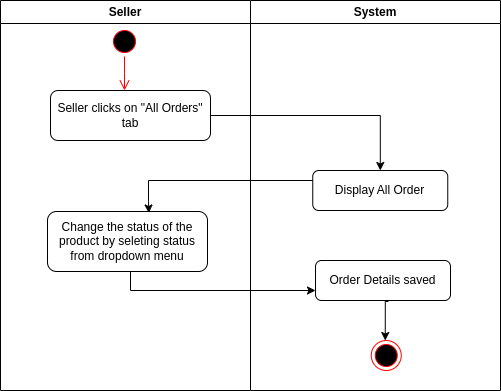

The diagram above was exported from draw.io. Its source (the exported page's mxGraphModel, read from the mxfile embedded in the PNG):
<mxGraphModel dx="880" dy="447" grid="1" gridSize="10" guides="1" tooltips="1" connect="1" arrows="1" fold="1" page="1" pageScale="1" pageWidth="850" pageHeight="1100" math="0" shadow="0">
  <root>
    <mxCell id="0" />
    <mxCell id="1" parent="0" />
    <mxCell id="zWRb7PBaX10o_pEJsEJu-1" value="Seller" style="swimlane;whiteSpace=wrap;html=1;" parent="1" vertex="1">
      <mxGeometry x="190" y="70" width="250" height="390" as="geometry" />
    </mxCell>
    <mxCell id="zWRb7PBaX10o_pEJsEJu-3" value="" style="ellipse;html=1;shape=startState;fillColor=#000000;strokeColor=#ff0000;" parent="zWRb7PBaX10o_pEJsEJu-1" vertex="1">
      <mxGeometry x="109" y="26" width="30" height="30" as="geometry" />
    </mxCell>
    <mxCell id="zWRb7PBaX10o_pEJsEJu-6" value="&lt;font style=&quot;font-size: 12px;&quot;&gt;Seller clicks on &quot;All Orders&quot; tab&lt;/font&gt;" style="rounded=1;whiteSpace=wrap;html=1;" parent="zWRb7PBaX10o_pEJsEJu-1" vertex="1">
      <mxGeometry x="50" y="90" width="160" height="50" as="geometry" />
    </mxCell>
    <mxCell id="MOfvepdTFCCwlAkJiGLR-2" value="Change the status of the product by seleting status from dropdown menu" style="rounded=1;whiteSpace=wrap;html=1;" parent="zWRb7PBaX10o_pEJsEJu-1" vertex="1">
      <mxGeometry x="47" y="211" width="160" height="60" as="geometry" />
    </mxCell>
    <mxCell id="zWRb7PBaX10o_pEJsEJu-2" value="System" style="swimlane;whiteSpace=wrap;html=1;" parent="1" vertex="1">
      <mxGeometry x="440" y="70" width="250" height="390" as="geometry" />
    </mxCell>
    <mxCell id="zWRb7PBaX10o_pEJsEJu-8" value="&lt;font style=&quot;font-size: 12px;&quot;&gt;Display All Order&lt;/font&gt;" style="rounded=1;whiteSpace=wrap;html=1;" parent="zWRb7PBaX10o_pEJsEJu-2" vertex="1">
      <mxGeometry x="62.25" y="170" width="135" height="40" as="geometry" />
    </mxCell>
    <mxCell id="zWRb7PBaX10o_pEJsEJu-24" value="" style="ellipse;html=1;shape=endState;fillColor=#000000;strokeColor=#ff0000;" parent="zWRb7PBaX10o_pEJsEJu-2" vertex="1">
      <mxGeometry x="120.75" y="340" width="30" height="30" as="geometry" />
    </mxCell>
    <mxCell id="TcU6htpNGeKU1NOr74Oy-1" style="edgeStyle=orthogonalEdgeStyle;rounded=0;orthogonalLoop=1;jettySize=auto;html=1;" edge="1" parent="zWRb7PBaX10o_pEJsEJu-2">
      <mxGeometry relative="1" as="geometry">
        <mxPoint x="137.5" y="300" as="sourcePoint" />
        <mxPoint x="134.75" y="340" as="targetPoint" />
        <Array as="points">
          <mxPoint x="138" y="301" />
          <mxPoint x="135" y="301" />
        </Array>
      </mxGeometry>
    </mxCell>
    <mxCell id="MOfvepdTFCCwlAkJiGLR-4" value="&lt;font style=&quot;font-size: 12px;&quot;&gt;Order Details saved&lt;/font&gt;" style="rounded=1;whiteSpace=wrap;html=1;" parent="zWRb7PBaX10o_pEJsEJu-2" vertex="1">
      <mxGeometry x="65" y="260" width="135" height="40" as="geometry" />
    </mxCell>
    <mxCell id="zWRb7PBaX10o_pEJsEJu-4" value="" style="edgeStyle=orthogonalEdgeStyle;html=1;verticalAlign=bottom;endArrow=open;endSize=8;strokeColor=#ff0000;rounded=0;" parent="1" source="zWRb7PBaX10o_pEJsEJu-3" edge="1">
      <mxGeometry relative="1" as="geometry">
        <mxPoint x="314" y="160" as="targetPoint" />
      </mxGeometry>
    </mxCell>
    <mxCell id="zWRb7PBaX10o_pEJsEJu-7" style="edgeStyle=orthogonalEdgeStyle;rounded=0;orthogonalLoop=1;jettySize=auto;html=1;" parent="1" source="zWRb7PBaX10o_pEJsEJu-6" target="zWRb7PBaX10o_pEJsEJu-8" edge="1">
      <mxGeometry relative="1" as="geometry">
        <mxPoint x="520" y="175" as="targetPoint" />
      </mxGeometry>
    </mxCell>
    <mxCell id="MOfvepdTFCCwlAkJiGLR-3" style="edgeStyle=orthogonalEdgeStyle;rounded=0;orthogonalLoop=1;jettySize=auto;html=1;entryX=0.633;entryY=0.025;entryDx=0;entryDy=0;entryPerimeter=0;" parent="1" source="zWRb7PBaX10o_pEJsEJu-8" target="MOfvepdTFCCwlAkJiGLR-2" edge="1">
      <mxGeometry relative="1" as="geometry">
        <Array as="points">
          <mxPoint x="338" y="250" />
          <mxPoint x="338" y="271" />
        </Array>
      </mxGeometry>
    </mxCell>
    <mxCell id="MOfvepdTFCCwlAkJiGLR-5" style="edgeStyle=orthogonalEdgeStyle;rounded=0;orthogonalLoop=1;jettySize=auto;html=1;" parent="1" source="MOfvepdTFCCwlAkJiGLR-2" target="MOfvepdTFCCwlAkJiGLR-4" edge="1">
      <mxGeometry relative="1" as="geometry">
        <Array as="points">
          <mxPoint x="320" y="360" />
        </Array>
      </mxGeometry>
    </mxCell>
  </root>
</mxGraphModel>